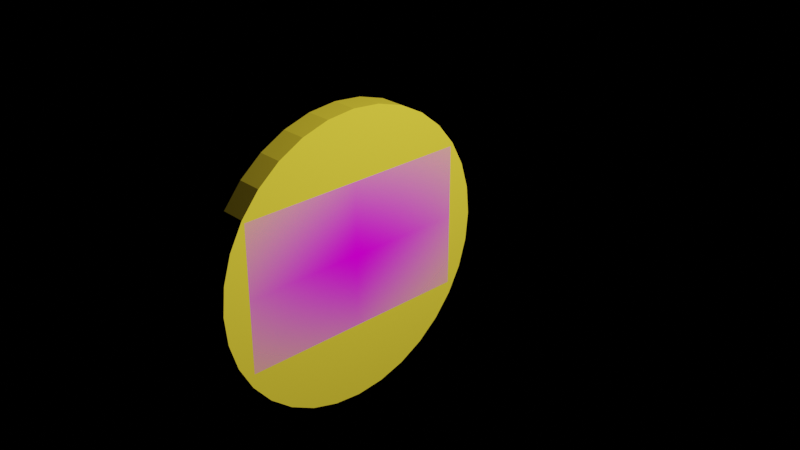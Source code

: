 # Source: Coin.blend  (saved by Blender 2.80.75; exported with 4.5.12 LTS)
import bpy
from mathutils import Matrix  # noqa: F401  (used for matrix-valued properties, if any)

bpy.ops.wm.read_factory_settings(use_empty=True)
scene = bpy.context.scene
scene.name = 'Scene'

# ---- collections
col_coin_workss_with_eevee_render = bpy.data.collections.new('Coin(Workss with Eevee render)'); scene.collection.children.link(col_coin_workss_with_eevee_render)
col_image_collection = bpy.data.collections.new('Image collection'); scene.collection.children.link(col_image_collection)

# ---- images (referenced by path relative to the original .blend; pixels are not part of the script)
import os
ASSET_DIR = os.environ.get("B2B_ASSET_DIR", "")  # directory of the original .blend (textures are referenced by path, not embedded)
HERE = os.path.dirname(os.path.abspath(__file__))  # packed textures are extracted next to this script under _unpacked/

def load_image(name, relpath, width, height, colorspace="sRGB"):
    """Load a texture the original file referenced (path relative to the .blend, or extracted next to this script)."""
    p = next((c for c in (os.path.join(HERE, relpath), os.path.join(ASSET_DIR, relpath)) if relpath and os.path.exists(c)), "")
    if p:
        img = bpy.data.images.load(p, check_existing=True)
        img.name = name
    else:  # same state as the original file: an image datablock whose file is absent (Cycles renders it pink)
        img = bpy.data.images.new(name, width, height)
        img.source = "FILE"
        img.filepath = "//" + (relpath or name)
    img.colorspace_settings.name = colorspace
    return img
img_rat_picture_jpg = load_image('Rat picture.jpg', 'Rat picture.png', 1024, 1024, 'sRGB')
img_rat_picture_jpg_001 = load_image('Rat picture.jpg.001', 'Rat picture.png', 1024, 1024, 'sRGB')

# ---- materials (node trees are filled in below, after node groups)
mat_rat_picture = bpy.data.materials.new('Rat picture')
mat_rat_picture.surface_render_method = 'BLENDED'
mat_rat_picture.blend_method = 'BLEND'
mat_rat_picture.diffuse_color = (0.8, 0.783, 0.7333, 1.0)
mat_coin_texture = bpy.data.materials.new('Coin texture')
mat_coin_texture.use_transparent_shadow = False
mat_coin_texture.diffuse_color = (0.8, 0.6062, 0.04119, 1.0)
mat_coin_texture.roughness = 0.5
mat_coin_texture.metallic = 1.0
mat_rat_picture_001 = bpy.data.materials.new('Rat picture.001')
mat_rat_picture_001.surface_render_method = 'BLENDED'
mat_rat_picture_001.blend_method = 'BLEND'
mat_rat_picture_001.diffuse_color = (0.8, 0.783, 0.7333, 1.0)

# ---- material node trees
mat_rat_picture.use_nodes = True; mat_rat_picture.node_tree.nodes.clear()
_N = mat_rat_picture.node_tree.nodes; _L = mat_rat_picture.node_tree.links
n0 = _N.new('ShaderNodeOutputMaterial'); n0.name = 'Material Output'; n0.location = (300, 300)
n0.target = 'CYCLES'
n1 = _N.new('ShaderNodeTexImage'); n1.name = 'Image Texture'; n1.location = (-400, 60)
n1.image = img_rat_picture_jpg
n1.extension = 'CLIP'
n2 = _N.new('ShaderNodeBsdfDiffuse'); n2.name = 'Diffuse BSDF'; n2.location = (-200, 60)
n3 = _N.new('ShaderNodeBsdfTransparent'); n3.name = 'Transparent BSDF'; n3.location = (-200, 240)
n4 = _N.new('ShaderNodeMixShader'); n4.name = 'Mix Shader'; n4.location = (0, 300)
n5 = _N.new('ShaderNodeOutputMaterial'); n5.name = 'Material Output.001'; n5.location = (0, 0)
n5.target = 'EEVEE'
n6 = _N.new('ShaderNodeMixShader'); n6.name = 'Mix Shader.001'; n6.location = (0, 0)
n6.label = 'Disable Shadow'
n6.hide = True
n7 = _N.new('ShaderNodeLightPath'); n7.name = 'Light Path'; n7.location = (0, 0)
n7.hide = True
n8 = _N.new('ShaderNodeBsdfTransparent'); n8.name = 'Transparent BSDF.001'; n8.location = (0, 0)
n8.hide = True
_L.new(n1.outputs[0], n2.inputs[0])
_L.new(n1.outputs[1], n4.inputs[0])
_L.new(n3.outputs[0], n4.inputs[1])
_L.new(n2.outputs[0], n4.inputs[2])
_L.new(n4.outputs[0], n0.inputs[0])
_L.new(n4.outputs[0], n6.inputs[1])
_L.new(n6.outputs[0], n5.inputs[0])
_L.new(n7.outputs[1], n6.inputs[0])
_L.new(n8.outputs[0], n6.inputs[2])
n0.is_active_output = True
mat_rat_picture_001.use_nodes = True; mat_rat_picture_001.node_tree.nodes.clear()
_N = mat_rat_picture_001.node_tree.nodes; _L = mat_rat_picture_001.node_tree.links
n0 = _N.new('ShaderNodeOutputMaterial'); n0.name = 'Material Output'; n0.location = (300, 300)
n0.target = 'CYCLES'
n1 = _N.new('ShaderNodeTexImage'); n1.name = 'Image Texture'; n1.location = (-400, 60)
n1.image = img_rat_picture_jpg_001
n1.extension = 'CLIP'
n2 = _N.new('ShaderNodeBsdfDiffuse'); n2.name = 'Diffuse BSDF'; n2.location = (-200, 60)
n3 = _N.new('ShaderNodeBsdfTransparent'); n3.name = 'Transparent BSDF'; n3.location = (-200, 240)
n4 = _N.new('ShaderNodeMixShader'); n4.name = 'Mix Shader'; n4.location = (0, 300)
n5 = _N.new('ShaderNodeOutputMaterial'); n5.name = 'Material Output.001'; n5.location = (0, 0)
n5.target = 'EEVEE'
n6 = _N.new('ShaderNodeMixShader'); n6.name = 'Mix Shader.001'; n6.location = (0, 0)
n6.label = 'Disable Shadow'
n6.hide = True
n7 = _N.new('ShaderNodeLightPath'); n7.name = 'Light Path'; n7.location = (0, 0)
n7.hide = True
n8 = _N.new('ShaderNodeBsdfTransparent'); n8.name = 'Transparent BSDF.001'; n8.location = (0, 0)
n8.hide = True
_L.new(n1.outputs[0], n2.inputs[0])
_L.new(n1.outputs[1], n4.inputs[0])
_L.new(n3.outputs[0], n4.inputs[1])
_L.new(n2.outputs[0], n4.inputs[2])
_L.new(n4.outputs[0], n0.inputs[0])
_L.new(n4.outputs[0], n6.inputs[1])
_L.new(n6.outputs[0], n5.inputs[0])
_L.new(n7.outputs[1], n6.inputs[0])
_L.new(n8.outputs[0], n6.inputs[2])
n0.is_active_output = True

# ---- cameras
cam_camera = bpy.data.cameras.new('Camera')
cam_camera.clip_end = 100.0
cam_camera.ortho_scale = 7.314

# ---- lights
light_light = bpy.data.lights.new('Light', 'POINT')
light_light.transmission_factor = 0.0
light_light.energy = 1000.0
light_light.shadow_soft_size = 0.1
light_light.shadow_maximum_resolution = 0.006
light_light.use_absolute_resolution = True

# ---- meshes
me_rat_picture_002 = bpy.data.meshes.new('Rat picture.002')
me_rat_picture_002.from_pydata([(-0.8167, -0.5, 0.0), (0.8167, -0.5, 0.0), (-0.8167, 0.5, 0.0), (0.8167, 0.5, 0.0), (1.0, -0.03429, 0.007586), (0.9808, 0.1608, 0.007586), (0.9239, 0.3484, 0.007586), (0.8315, 0.5213, 0.007586), (0.7071, 0.6728, 0.007586), (0.5556, 0.7972, 0.007586), (0.3827, 0.8896, 0.007586), (0.1951, 0.9465, 0.007586), (7.517e-08, 0.9657, 0.007586), (-0.1951, 0.9465, 0.007586), (-0.3827, 0.8896, 0.007586), (-0.5556, 0.7972, 0.007586), (-0.7071, 0.6728, 0.007586), (-0.8315, 0.5213, 0.007586), (-0.9239, 0.3484, 0.007586), (-0.9808, 0.1608, 0.007586), (-1.0, -0.03429, 0.007586), (-0.9808, -0.2294, 0.007586), (-0.9239, -0.417, 0.007586), (-0.8315, -0.5899, 0.007586), (-0.7071, -0.7414, 0.007586), (-0.5556, -0.8658, 0.007586), (-0.3827, -0.9582, 0.007586), (-0.1951, -1.015, 0.007586), (9.653e-07, -1.034, 0.007586), (0.1951, -1.015, 0.007586), (0.3827, -0.9582, 0.007586), (0.5556, -0.8658, 0.007586), (0.7071, -0.7414, 0.007586), (0.8315, -0.5899, 0.007586), (0.9239, -0.417, 0.007586), (0.9808, -0.2294, 0.007586), (1.0, -0.03429, 0.007586), (0.9808, 0.1608, 0.007586), (0.9239, 0.3484, 0.007586), (0.8315, 0.5213, 0.007586), (0.7071, 0.6728, 0.007586), (0.5556, 0.7972, 0.007586), (0.3827, 0.8896, 0.007586), (0.1951, 0.9465, 0.007586), (7.517e-08, 0.9657, 0.007586), (-0.1951, 0.9465, 0.007586), (-0.3827, 0.8896, 0.007586), (-0.5556, 0.7972, 0.007586), (-0.7071, 0.6728, 0.007586), (-0.8315, 0.5213, 0.007586), (-0.9239, 0.3484, 0.007586), (-0.9808, 0.1608, 0.007586), (-1.0, -0.03429, 0.007586), (-0.9808, -0.2294, 0.007586), (-0.9239, -0.417, 0.007586), (-0.8315, -0.5899, 0.007586), (-0.7071, -0.7414, 0.007586), (-0.5556, -0.8658, 0.007586), (-0.3827, -0.9582, 0.007586), (-0.1951, -1.015, 0.007586), (9.653e-07, -1.034, 0.007586), (0.1951, -1.015, 0.007586), (0.3827, -0.9582, 0.007586), (0.5556, -0.8658, 0.007586), (0.7071, -0.7414, 0.007586), (0.8315, -0.5899, 0.007586), (0.9239, -0.417, 0.007586), (0.9808, -0.2294, 0.007586), (1.0, -0.03429, 0.1757), (0.9808, 0.1608, 0.1757), (0.9239, 0.3484, 0.1757), (0.8315, 0.5213, 0.1757), (0.7071, 0.6728, 0.1757), (0.5556, 0.7972, 0.1757), (0.3827, 0.8896, 0.1757), (0.1951, 0.9465, 0.1757), (6.782e-08, 0.9657, 0.1757), (-0.1951, 0.9465, 0.1757), (-0.3827, 0.8896, 0.1757), (-0.5556, 0.7972, 0.1757), (-0.7071, 0.6728, 0.1757), (-0.8315, 0.5213, 0.1757), (-0.9239, 0.3484, 0.1757), (-0.9808, 0.1608, 0.1757), (-1.0, -0.03429, 0.1757), (-0.9808, -0.2294, 0.1757), (-0.9239, -0.417, 0.1757), (-0.8315, -0.5899, 0.1757), (-0.7071, -0.7414, 0.1757), (-0.5556, -0.8658, 0.1757), (-0.3827, -0.9582, 0.1757), (-0.1951, -1.015, 0.1757), (9.579e-07, -1.034, 0.1757), (0.1951, -1.015, 0.1757), (0.3827, -0.9582, 0.1757), (0.5556, -0.8658, 0.1757), (0.7071, -0.7414, 0.1757), (0.8315, -0.5899, 0.1757), (0.9239, -0.417, 0.1757), (0.9808, -0.2294, 0.1757), (0.8167, -0.5, 0.1768), (-0.8167, -0.5, 0.1768), (0.8167, 0.5, 0.1768), (-0.8167, 0.5, 0.1768)], [], [(0, 1, 3, 2), (34, 33, 65, 66), (21, 20, 52, 53), (8, 7, 39, 40), (35, 34, 66, 67), (22, 21, 53, 54), (9, 8, 40, 41), (4, 35, 67, 36), (23, 22, 54, 55), (10, 9, 41, 42), (24, 23, 55, 56), (11, 10, 42, 43), (25, 24, 56, 57), (12, 11, 43, 44), (26, 25, 57, 58), (13, 12, 44, 45), (27, 26, 58, 59), (14, 13, 45, 46), (28, 27, 59, 60), (15, 14, 46, 47), (29, 28, 60, 61), (16, 15, 47, 48), (30, 29, 61, 62), (17, 16, 48, 49), (31, 30, 62, 63), (18, 17, 49, 50), (5, 4, 36, 37), (32, 31, 63, 64), (19, 18, 50, 51), (6, 5, 37, 38), (33, 32, 64, 65), (20, 19, 51, 52), (7, 6, 38, 39), (61, 60, 92, 93), (48, 47, 79, 80), (62, 61, 93, 94), (49, 48, 80, 81), (63, 62, 94, 95), (50, 49, 81, 82), (37, 36, 68, 69), (64, 63, 95, 96), (51, 50, 82, 83), (38, 37, 69, 70), (65, 64, 96, 97), (52, 51, 83, 84), (39, 38, 70, 71), (66, 65, 97, 98), (53, 52, 84, 85), (40, 39, 71, 72), (67, 66, 98, 99), (54, 53, 85, 86), (41, 40, 72, 73), (36, 67, 99, 68), (55, 54, 86, 87), (42, 41, 73, 74), (56, 55, 87, 88), (43, 42, 74, 75), (57, 56, 88, 89), (44, 43, 75, 76), (58, 57, 89, 90), (45, 44, 76, 77), (59, 58, 90, 91), (46, 45, 77, 78), (60, 59, 91, 92), (47, 46, 78, 79), (69, 68, 99, 98, 97, 96, 95, 94, 93, 92, 91, 90, 89, 88, 87, 86, 85, 84, 83, 82, 81, 80, 79, 78, 77, 76, 75, 74, 73, 72, 71, 70), (37, 38, 39, 40, 41, 42, 43, 44, 45, 46, 47, 48, 49, 50, 51, 52, 53, 54, 55, 56, 57, 58, 59, 60, 61, 62, 63, 64, 65, 66, 67, 36), (100, 101, 103, 102)])
me_rat_picture_002.polygons.foreach_set('material_index', [0, 1, 1, 1, 1, 1, 1, 1, 1, 1, 1, 1, 1, 1, 1, 1, 1, 1, 1, 1, 1, 1, 1, 1, 1, 1, 1, 1, 1, 1, 1, 1, 1, 1, 1, 1, 1, 1, 1, 1, 1, 1, 1, 1, 1, 1, 1, 1, 1, 1, 1, 1, 1, 1, 1, 1, 1, 1, 1, 1, 1, 1, 1, 1, 1, 1, 1, 2])
_uv = me_rat_picture_002.uv_layers.new(name='UVMap')
_uv.uv.foreach_set('vector', [0.0, 0.0, 1.0, 0.0, 1.0, 1.0, 0.0, 1.0, 0.0, 0.0, 0.0, 0.0, 0.0, 0.0, 0.0, 0.0, 0.0, 0.0, 0.0, 0.0, 0.0, 0.0, 0.0, 0.0, 0.0, 0.0, 0.0, 0.0, 0.0, 0.0, 0.0, 0.0, 0.0, 0.0, 0.0, 0.0, 0.0, 0.0, 0.0, 0.0, 0.0, 0.0, 0.0, 0.0, 0.0, 0.0, 0.0, 0.0, 0.0, 0.0, 0.0, 0.0, 0.0, 0.0, 0.0, 0.0, 0.0, 0.0, 0.0, 0.0, 0.0, 0.0, 0.0, 0.0, 0.0, 0.0, 0.0, 0.0, 0.0, 0.0, 0.0, 0.0, 0.0, 0.0, 0.0, 0.0, 0.0, 0.0, 0.0, 0.0, 0.0, 0.0, 0.0, 0.0, 0.0, 0.0, 0.0, 0.0, 0.0, 0.0, 0.0, 0.0, 0.0, 0.0, 0.0, 0.0, 0.0, 0.0, 0.0, 0.0, 0.0, 0.0, 0.0, 0.0, 0.0, 0.0, 0.0, 0.0, 0.0, 0.0, 0.0, 0.0, 0.0, 0.0, 0.0, 0.0, 0.0, 0.0, 0.0, 0.0, 0.0, 0.0, 0.0, 0.0, 0.0, 0.0, 0.0, 0.0, 0.0, 0.0, 0.0, 0.0, 0.0, 0.0, 0.0, 0.0, 0.0, 0.0, 0.0, 0.0, 0.0, 0.0, 0.0, 0.0, 0.0, 0.0, 0.0, 0.0, 0.0, 0.0, 0.0, 0.0, 0.0, 0.0, 0.0, 0.0, 0.0, 0.0, 0.0, 0.0, 0.0, 0.0, 0.0, 0.0, 0.0, 0.0, 0.0, 0.0, 0.0, 0.0, 0.0, 0.0, 0.0, 0.0, 0.0, 0.0, 0.0, 0.0, 0.0, 0.0, 0.0, 0.0, 0.0, 0.0, 0.0, 0.0, 0.0, 0.0, 0.0, 0.0, 0.0, 0.0, 0.0, 0.0, 0.0, 0.0, 0.0, 0.0, 0.0, 0.0, 0.0, 0.0, 0.0, 0.0, 0.0, 0.0, 0.0, 0.0, 0.0, 0.0, 0.0, 0.0, 0.0, 0.0, 0.0, 0.0, 0.0, 0.0, 0.0, 0.0, 0.0, 0.0, 0.0, 0.0, 0.0, 0.0, 0.0, 0.0, 0.0, 0.0, 0.0, 0.0, 0.0, 0.0, 0.0, 0.0, 0.0, 0.0, 0.0, 0.0, 0.0, 0.0, 0.0, 0.0, 0.0, 0.0, 0.0, 0.0, 0.0, 0.0, 0.0, 0.0, 0.0, 0.0, 0.0, 0.0, 0.0, 0.0, 0.0, 0.0, 0.0, 0.0, 0.0, 0.0, 0.0, 0.0, 0.0, 0.0, 0.0, 0.0, 0.0, 0.0, 0.0, 0.0, 0.0, 0.0, 0.0, 0.0, 0.0, 0.0, 0.0, 0.0, 0.0, 0.0, 0.0, 0.0, 0.0, 0.0, 0.0, 0.0, 0.0, 0.0, 0.0, 0.0, 0.0, 0.0, 0.0, 0.0, 0.0, 0.0, 0.0, 0.0, 0.0, 0.0, 0.0, 0.0, 0.0, 0.0, 0.0, 0.0, 0.0, 0.0, 0.0, 0.0, 0.0, 0.0, 0.0, 0.0, 0.0, 0.0, 0.0, 0.0, 0.0, 0.0, 0.0, 0.0, 0.0, 0.0, 0.0, 0.0, 0.0, 0.0, 0.0, 0.0, 0.0, 0.0, 0.0, 0.0, 0.0, 0.0, 0.0, 0.0, 0.0, 0.0, 0.0, 0.0, 0.0, 0.0, 0.0, 0.0, 0.0, 0.0, 0.0, 0.0, 0.0, 0.0, 0.0, 0.0, 0.0, 0.0, 0.0, 0.0, 0.0, 0.0, 0.0, 0.0, 0.0, 0.0, 0.0, 0.0, 0.0, 0.0, 0.0, 0.0, 0.0, 0.0, 0.0, 0.0, 0.0, 0.0, 0.0, 0.0, 0.0, 0.0, 0.0, 0.0, 0.0, 0.0, 0.0, 0.0, 0.0, 0.0, 0.0, 0.0, 0.0, 0.0, 0.0, 0.0, 0.0, 0.0, 0.0, 0.0, 0.0, 0.0, 0.0, 0.0, 0.0, 0.0, 0.0, 0.0, 0.0, 0.0, 0.0, 0.0, 0.0, 0.0, 0.0, 0.0, 0.0, 0.0, 0.0, 0.0, 0.0, 0.0, 0.0, 0.0, 0.0, 0.0, 0.0, 0.0, 0.0, 0.0, 0.0, 0.0, 0.0, 0.0, 0.0, 0.0, 0.0, 0.0, 0.0, 0.0, 0.0, 0.0, 0.0, 0.0, 0.0, 0.0, 0.0, 0.0, 0.0, 0.0, 0.0, 0.0, 0.0, 0.0, 0.0, 0.0, 0.0, 0.0, 0.0, 0.0, 0.0, 0.0, 0.0, 0.0, 0.0, 0.0, 0.0, 0.0, 0.0, 0.0, 0.0, 0.0, 0.0, 0.0, 0.0, 0.0, 0.0, 0.0, 0.0, 0.0, 0.0, 0.0, 0.0, 0.0, 0.0, 0.0, 0.0, 0.0, 0.0, 0.0, 0.0, 0.0, 0.0, 0.0, 0.0, 0.0, 0.0, 0.0, 0.0, 0.0, 0.0, 0.0, 0.0, 0.0, 0.0, 0.0, 0.0, 0.0, 0.0, 0.0, 0.0, 0.0, 0.0, 0.0, 0.0, 0.0, 0.0, 0.0, 0.0, 0.0, 0.0, 0.0, 0.0, 0.0, 0.0, 0.0, 0.0, 0.0, 0.0, 0.0, 0.0, 0.0, 0.0, 0.0, 0.0, 0.0, 0.0, 0.0, 0.0, 0.0, 0.0, 0.0, 0.0, 0.0, 0.0, 0.0, 0.0, 0.0, 0.0, 0.0, 0.0, 0.0, 0.0, 0.0, 0.0, 0.0, 0.0, 0.0, 0.0, 0.0, 0.0, 0.0, 0.0, 0.0, 0.0, 0.0, 0.0, 0.0, 0.0, 0.0, 0.0, 0.0, 0.0, 0.0, 0.0, 0.0, 0.0, 0.0, 0.0, 0.0, 0.0, 0.0, 0.0, 0.0, 0.0, 0.0, 0.0, 0.0, 0.0, 0.0, 0.0, 0.0, 0.0, 0.0, 0.0, 0.0, 0.0, 0.0, 0.0, 0.0, 0.0, 0.0, 0.0, 0.0, 0.0, 0.0, 0.0, 0.0, 0.0, 0.0, 0.0, 0.0, 0.0, 0.0, 0.0, 0.0, 0.0, 0.0, 0.0, 0.0, 0.0, 0.0, 0.0, 0.0, 0.0, 0.0, 0.0, 0.0, 0.0, 0.0, 0.0, 0.0, 0.0, 0.0, 0.0, 0.0, 0.0, 0.0, 0.0, 0.0, 0.0, 0.0, 0.0, 0.0, 0.0, 0.0, 0.0, 0.0, 1.0, 0.0, 1.0, 1.0, 0.0, 1.0])
me_rat_picture_002.materials.append(mat_rat_picture)
me_rat_picture_002.materials.append(mat_coin_texture)
me_rat_picture_002.materials.append(mat_rat_picture_001)
me_rat_picture_002.use_remesh_preserve_volume = False
me_rat_picture_002.use_remesh_preserve_attributes = False
me_rat_picture_002.use_mirror_vertex_groups = False
me_rat_picture_002.update()

# ---- objects
ob_light = bpy.data.objects.new('Light', light_light)
ob_camera = bpy.data.objects.new('Camera', cam_camera)
ob_rat_picture_back = bpy.data.objects.new('Rat picture back', me_rat_picture_002)
ob_front_rat = bpy.data.objects.new('Front rat', None)
ob_back_rat = bpy.data.objects.new('Back rat', None)

# ---- transforms, parenting, visibility, modifiers, constraints
ob_light.location = (4.076, 1.005, 5.904)
ob_light.rotation_euler = (0.6503, 0.05522, 1.866)
ob_light.lock_rotations_4d = False
ob_light.empty_display_type = 'ARROWS'
ob_light.color = (0.0, 0.0, 0.0, 0.0)
ob_light.lineart.crease_threshold = 0.0
ob_camera.location = (4.769, -3.968, 5.991)
ob_camera.rotation_euler = (1.109, 0.0, 0.8149)
ob_camera.lock_rotations_4d = False
ob_camera.empty_display_type = 'ARROWS'
ob_camera.color = (0.0, 0.0, 0.0, 0.0)
ob_camera.display_type = 'WIRE'
ob_camera.lineart.crease_threshold = 0.0
ob_rat_picture_back.location = (-0.007586, 0.0, 2.759)
ob_rat_picture_back.rotation_euler = (1.571, 0.0, 1.571)
ob_rat_picture_back.lineart.crease_threshold = 0.0
ob_front_rat.location = (0.1856, 0.01503, 2.754)
ob_front_rat.rotation_euler = (1.571, -4.371e-08, 1.571)
ob_front_rat.scale = (1.386, 1.386, 1.386)
ob_front_rat.empty_display_type = 'IMAGE'
ob_front_rat.use_empty_image_alpha = True
ob_front_rat.color = (1.0, 1.0, 1.0, 0.6)
ob_front_rat.lineart.crease_threshold = 0.0
ob_back_rat.location = (-0.007407, 0.0, 2.763)
ob_back_rat.rotation_euler = (1.571, -4.371e-08, 1.571)
ob_back_rat.scale = (1.417, 1.417, 1.417)
ob_back_rat.empty_display_type = 'IMAGE'
ob_back_rat.use_empty_image_alpha = True
ob_back_rat.color = (1.0, 1.0, 1.0, 0.6)
ob_back_rat.lineart.crease_threshold = 0.0

# ---- collection membership
col_coin_workss_with_eevee_render.objects.link(ob_light)
col_coin_workss_with_eevee_render.objects.link(ob_camera)
col_coin_workss_with_eevee_render.objects.link(ob_rat_picture_back)
col_image_collection.objects.link(ob_front_rat)
col_image_collection.objects.link(ob_back_rat)
def _layer_coll(name, lc=None):
    lc = lc or bpy.context.view_layer.layer_collection
    for c in lc.children:
        if c.name == name: return c
        r = _layer_coll(name, c)
        if r: return r
_layer_coll('Image collection').exclude = True

# ---- scene / render settings (as saved in the file)
scene.camera = ob_camera
scene.frame_start = 1; scene.frame_end = 250; scene.frame_set(1)
scene.render.engine = 'BLENDER_EEVEE_NEXT'
scene.cycles.use_denoising = False
scene.cycles.samples = 128
scene.cycles.sampling_pattern = 'TABULATED_SOBOL'
scene.cycles.use_adaptive_sampling = False
scene.cycles.use_light_tree = False
scene.view_settings.view_transform = 'Filmic'
bpy.context.view_layer.update()
